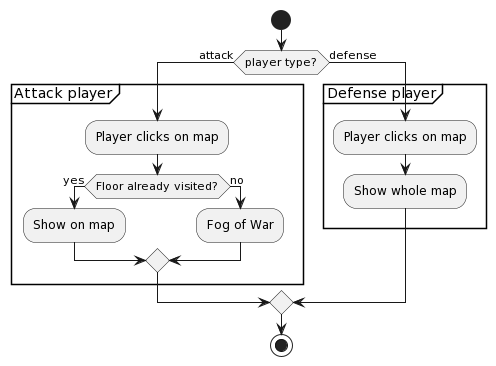

The diagram above was rendered by PlantUML. Its source (embedded in the PNG):
@startuml
start
if(player type?) then (attack)
   group Attack player
   :Player clicks on map;
   if (Floor already visited?) then (yes)
      :Show on map;
   else (no)
      :Fog of War;
   endif;
   end group
else (defense)
   group Defense player
   :Player clicks on map;
   :Show whole map;
   end group
endif;
stop
@enduml